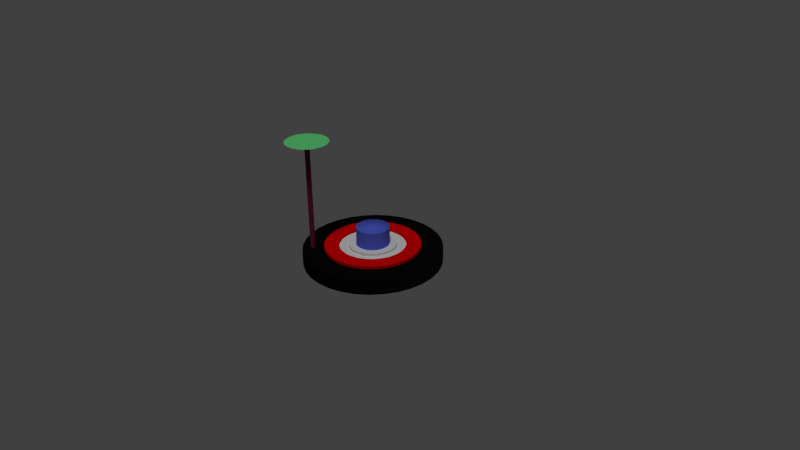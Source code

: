 # Source: target_Stage_1Altered.blend  (saved by Blender 2.74.0; exported with 4.5.12 LTS)
import bpy
from mathutils import Matrix  # noqa: F401  (used for matrix-valued properties, if any)

bpy.ops.wm.read_factory_settings(use_empty=True)
scene = bpy.context.scene
scene.name = 'Scene'

# ---- collections
col_collection_1 = bpy.data.collections.new('Collection 1'); scene.collection.children.link(col_collection_1)
col_collection_5 = bpy.data.collections.new('Collection 5'); scene.collection.children.link(col_collection_5)

# ---- materials (node trees are filled in below, after node groups)
mat_material = bpy.data.materials.new('Material')
mat_material.alpha_threshold = 0.0
mat_material.use_transparent_shadow = False
mat_material.diffuse_color = (0.1081, 0.1509, 0.8, 1.0)
mat_material.roughness = 0.5
mat_inner_3 = bpy.data.materials.new('Inner+3')
mat_inner_3.alpha_threshold = 0.0
mat_inner_3.use_transparent_shadow = False
mat_inner_3.diffuse_color = (0.8, 0.0, 0.001717, 1.0)
mat_inner_3.roughness = 0.5
mat_inner_4 = bpy.data.materials.new('Inner+4')
mat_inner_4.alpha_threshold = 0.0
mat_inner_4.use_transparent_shadow = False
mat_inner_4.diffuse_color = (0.003095, 0.003095, 0.003095, 1.0)
mat_inner_4.roughness = 0.5
mat_wobble_base = bpy.data.materials.new('Wobble_Base')
mat_wobble_base.alpha_threshold = 0.0
mat_wobble_base.use_transparent_shadow = False
mat_wobble_base.diffuse_color = (0.1679, 0.01768, 0.04927, 1.0)
mat_wobble_base.roughness = 0.5
mat_wobble_top = bpy.data.materials.new('Wobble_Top')
mat_wobble_top.alpha_threshold = 0.0
mat_wobble_top.use_transparent_shadow = False
mat_wobble_top.diffuse_color = (0.1597, 0.8, 0.2587, 1.0)
mat_wobble_top.roughness = 0.5

# ---- material node trees

# ---- world
world_world = bpy.data.worlds.new('World'); scene.world = world_world
world_world.color = (0.05088, 0.05088, 0.05088)
world_world.use_sun_shadow = False
world_world.sun_shadow_jitter_overblur = 0.0
world_world.cycles.sampling_method = 'MANUAL'
world_world.cycles.sample_map_resolution = 256

# ---- cameras
cam_camera = bpy.data.cameras.new('Camera')
cam_camera.clip_end = 100.0
cam_camera.lens = 35.0
cam_camera.sensor_width = 32.0
cam_camera.sensor_height = 18.0
cam_camera.ortho_scale = 7.314
cam_camera.dof.focus_distance = 0.0
cam_camera.dof.aperture_fstop = 128.0

# ---- lights
light_sun = bpy.data.lights.new('Sun', 'SUN')
light_sun.transmission_factor = 0.0
light_sun.angle = 0.1993
light_sun.energy = 1.0
light_sun.shadow_buffer_clip_start = 0.5
light_sun.shadow_soft_size = 0.1
light_sun.shadow_cascade_max_distance = 1000.0
light_sun.cycles.use_multiple_importance_sampling = False
light_lamp = bpy.data.lights.new('Lamp', 'POINT')
light_lamp.transmission_factor = 0.0
light_lamp.cutoff_distance = 30.0
light_lamp.energy = 100.0
light_lamp.shadow_buffer_clip_start = 1.001
light_lamp.shadow_soft_size = 0.1
light_lamp.shadow_maximum_resolution = 0.006
light_lamp.use_absolute_resolution = True
light_lamp.cycles.use_multiple_importance_sampling = False

# ---- meshes
me_cylinder_010 = bpy.data.meshes.new('Cylinder.010')
me_cylinder_010.from_pydata([(0.0, 1.0, -1.0), (0.0, 1.0, 1.0), (0.1951, 0.9808, -1.0), (0.1951, 0.9808, 1.0), (0.3827, 0.9239, -1.0), (0.3827, 0.9239, 1.0), (0.5556, 0.8315, -1.0), (0.5556, 0.8315, 1.0), (0.7071, 0.7071, -1.0), (0.7071, 0.7071, 1.0), (0.8315, 0.5556, -1.0), (0.8315, 0.5556, 1.0), (0.9239, 0.3827, -1.0), (0.9239, 0.3827, 1.0), (0.9808, 0.1951, -1.0), (0.9808, 0.1951, 1.0), (1.0, 7.55e-08, -1.0), (1.0, 7.55e-08, 1.0), (0.9808, -0.1951, -1.0), (0.9808, -0.1951, 1.0), (0.9239, -0.3827, -1.0), (0.9239, -0.3827, 1.0), (0.8315, -0.5556, -1.0), (0.8315, -0.5556, 1.0), (0.7071, -0.7071, -1.0), (0.7071, -0.7071, 1.0), (0.5556, -0.8315, -1.0), (0.5556, -0.8315, 1.0), (0.3827, -0.9239, -1.0), (0.3827, -0.9239, 1.0), (0.1951, -0.9808, -1.0), (0.1951, -0.9808, 1.0), (-3.258e-07, -1.0, -1.0), (-3.258e-07, -1.0, 1.0), (-0.1951, -0.9808, -1.0), (-0.1951, -0.9808, 1.0), (-0.3827, -0.9239, -1.0), (-0.3827, -0.9239, 1.0), (-0.5556, -0.8315, -1.0), (-0.5556, -0.8315, 1.0), (-0.7071, -0.7071, -1.0), (-0.7071, -0.7071, 1.0), (-0.8315, -0.5556, -1.0), (-0.8315, -0.5556, 1.0), (-0.9239, -0.3827, -1.0), (-0.9239, -0.3827, 1.0), (-0.9808, -0.1951, -1.0), (-0.9808, -0.1951, 1.0), (-1.0, 9.656e-07, -1.0), (-1.0, 9.656e-07, 1.0), (-0.9808, 0.1951, -1.0), (-0.9808, 0.1951, 1.0), (-0.9239, 0.3827, -1.0), (-0.9239, 0.3827, 1.0), (-0.8315, 0.5556, -1.0), (-0.8315, 0.5556, 1.0), (-0.7071, 0.7071, -1.0), (-0.7071, 0.7071, 1.0), (-0.5556, 0.8315, -1.0), (-0.5556, 0.8315, 1.0), (-0.3827, 0.9239, -1.0), (-0.3827, 0.9239, 1.0), (-0.1951, 0.9808, -1.0), (-0.1951, 0.9808, 1.0)], [], [(0, 1, 3, 2), (2, 3, 5, 4), (4, 5, 7, 6), (6, 7, 9, 8), (8, 9, 11, 10), (10, 11, 13, 12), (12, 13, 15, 14), (14, 15, 17, 16), (16, 17, 19, 18), (18, 19, 21, 20), (20, 21, 23, 22), (22, 23, 25, 24), (24, 25, 27, 26), (26, 27, 29, 28), (28, 29, 31, 30), (30, 31, 33, 32), (32, 33, 35, 34), (34, 35, 37, 36), (36, 37, 39, 38), (38, 39, 41, 40), (40, 41, 43, 42), (42, 43, 45, 44), (44, 45, 47, 46), (46, 47, 49, 48), (48, 49, 51, 50), (50, 51, 53, 52), (52, 53, 55, 54), (54, 55, 57, 56), (56, 57, 59, 58), (58, 59, 61, 60), (3, 1, 63, 61, 59, 57, 55, 53, 51, 49, 47, 45, 43, 41, 39, 37, 35, 33, 31, 29, 27, 25, 23, 21, 19, 17, 15, 13, 11, 9, 7, 5), (62, 63, 1, 0), (60, 61, 63, 62), (0, 2, 4, 6, 8, 10, 12, 14, 16, 18, 20, 22, 24, 26, 28, 30, 32, 34, 36, 38, 40, 42, 44, 46, 48, 50, 52, 54, 56, 58, 60, 62)])
me_cylinder_010.polygons.foreach_set('use_smooth', [0, 0, 0, 0, 0, 0, 0, 0, 0, 0, 0, 0, 0, 0, 0, 0, 0, 0, 0, 0, 0, 0, 0, 0, 0, 0, 0, 0, 0, 0, 1, 0, 0, 1])
_uv = me_cylinder_010.uv_layers.new(name='UVMap')
_uv.uv.foreach_set('vector', [0.5004, 0.5022, 0.6144, 0.4646, 0.619, 0.4878, 0.4999, 0.5024, 0.4999, 0.5024, 0.619, 0.4878, 0.6191, 0.5115, 0.4993, 0.5025, 0.4993, 0.5025, 0.6191, 0.5115, 0.6146, 0.5347, 0.4988, 0.5025, 0.4988, 0.5025, 0.6146, 0.5347, 0.6056, 0.5566, 0.4983, 0.5024, 0.4983, 0.5024, 0.6056, 0.5566, 0.5925, 0.5763, 0.4978, 0.5022, 0.4978, 0.5022, 0.5925, 0.5763, 0.5758, 0.5931, 0.4973, 0.5018, 0.4973, 0.5018, 0.5758, 0.5931, 0.5561, 0.6063, 0.497, 0.5014, 0.497, 0.5014, 0.5561, 0.6063, 0.5342, 0.6155, 0.4967, 0.501, 0.4967, 0.501, 0.5342, 0.6155, 0.511, 0.62, 0.4966, 0.5004, 0.4966, 0.5004, 0.511, 0.62, 0.4873, 0.6199, 0.4965, 0.4999, 0.4965, 0.4999, 0.4873, 0.6199, 0.4641, 0.6152, 0.4966, 0.4994, 0.4966, 0.4994, 0.4641, 0.6152, 0.4424, 0.6061, 0.4967, 0.4988, 0.4967, 0.4988, 0.4424, 0.6061, 0.4228, 0.5929, 0.4969, 0.4983, 0.4969, 0.4983, 0.4228, 0.5929, 0.4061, 0.5761, 0.4972, 0.4979, 0.4972, 0.4979, 0.4061, 0.5761, 0.393, 0.5565, 0.4976, 0.4975, 0.4976, 0.4975, 0.393, 0.5565, 0.3841, 0.5346, 0.4981, 0.4972, 0.4981, 0.4972, 0.3841, 0.5346, 0.3795, 0.5115, 0.4986, 0.497, 0.4986, 0.497, 0.3795, 0.5115, 0.3795, 0.4879, 0.4991, 0.4969, 0.4991, 0.4969, 0.3795, 0.4879, 0.3842, 0.4647, 0.4996, 0.4969, 0.4996, 0.4969, 0.3842, 0.4647, 0.3932, 0.4429, 0.5001, 0.497, 0.5001, 0.497, 0.3932, 0.4429, 0.4063, 0.4233, 0.5006, 0.4972, 0.5006, 0.4972, 0.4063, 0.4233, 0.423, 0.4067, 0.501, 0.4975, 0.501, 0.4975, 0.423, 0.4067, 0.4426, 0.3936, 0.5014, 0.4979, 0.5014, 0.4979, 0.4426, 0.3936, 0.4644, 0.3846, 0.5016, 0.4983, 0.5016, 0.4983, 0.4644, 0.3846, 0.4874, 0.38, 0.5018, 0.4988, 0.5018, 0.4988, 0.4874, 0.38, 0.511, 0.38, 0.5019, 0.4994, 0.5019, 0.4994, 0.511, 0.38, 0.5341, 0.3846, 0.5019, 0.5, 0.5019, 0.5, 0.5341, 0.3846, 0.5558, 0.3936, 0.5018, 0.5005, 0.5018, 0.5005, 0.5558, 0.3936, 0.5754, 0.4067, 0.5016, 0.5011, 0.5016, 0.5011, 0.5754, 0.4067, 0.5921, 0.4233, 0.5012, 0.5015, 0.8843, 0.8154, 0.8154, 0.8843, 0.7344, 0.9385, 0.6443, 0.9758, 0.5487, 0.9948, 0.4513, 0.9948, 0.3557, 0.9758, 0.2656, 0.9385, 0.1846, 0.8843, 0.1157, 0.8154, 0.06151, 0.7344, 0.02421, 0.6443, 0.005198, 0.5487, 0.005198, 0.4513, 0.02421, 0.3557, 0.06151, 0.2656, 0.1157, 0.1846, 0.1846, 0.1157, 0.2656, 0.06151, 0.3557, 0.02421, 0.4513, 0.005198, 0.5487, 0.005198, 0.6443, 0.02421, 0.7344, 0.06151, 0.8154, 0.1157, 0.8843, 0.1846, 0.9385, 0.2656, 0.9758, 0.3557, 0.9948, 0.4513, 0.9948, 0.5487, 0.9758, 0.6443, 0.9385, 0.7344, 0.5008, 0.5019, 0.6053, 0.4429, 0.6144, 0.4646, 0.5004, 0.5022, 0.5012, 0.5015, 0.5921, 0.4233, 0.6053, 0.4429, 0.5008, 0.5019, 0.1846, 0.1157, 0.2656, 0.06151, 0.3557, 0.02421, 0.4513, 0.005198, 0.5487, 0.005198, 0.6443, 0.02421, 0.7344, 0.06151, 0.8154, 0.1157, 0.8843, 0.1846, 0.9385, 0.2656, 0.9758, 0.3557, 0.9948, 0.4513, 0.9948, 0.5487, 0.9758, 0.6443, 0.9385, 0.7344, 0.8843, 0.8154, 0.8154, 0.8843, 0.7344, 0.9385, 0.6443, 0.9758, 0.5487, 0.9948, 0.4513, 0.9948, 0.3557, 0.9758, 0.2656, 0.9385, 0.1846, 0.8843, 0.1157, 0.8154, 0.06151, 0.7344, 0.02421, 0.6443, 0.005198, 0.5487, 0.005198, 0.4513, 0.02421, 0.3557, 0.06151, 0.2656, 0.1157, 0.1846])
me_cylinder_010.materials.append(mat_material)
me_cylinder_010.use_remesh_preserve_volume = False
me_cylinder_010.use_remesh_preserve_attributes = False
me_cylinder_010.use_mirror_vertex_groups = False
me_cylinder_010.update()
me_cylinder_009 = bpy.data.meshes.new('Cylinder.009')
me_cylinder_009.from_pydata([(-8.219e-08, 1.0, -0.1082), (-8.219e-08, 1.0, 0.1082), (0.1951, 0.9808, 0.1082), (0.1951, 0.9808, -0.1082), (0.3827, 0.9239, -0.1082), (0.5556, 0.8315, -0.1082), (0.7071, 0.7071, -0.1082), (0.8315, 0.5556, -0.1082), (0.9239, 0.3827, -0.1082), (0.9808, 0.1951, -0.1082), (1.0, -1.891e-07, -0.1082), (0.9808, -0.1951, -0.1082), (0.9239, -0.3827, -0.1082), (0.8315, -0.5556, -0.1082), (0.7071, -0.7071, -0.1082), (0.5556, -0.8315, -0.1082), (0.3827, -0.9239, -0.1082), (0.1951, -0.9808, -0.1082), (-3.206e-07, -1.0, -0.1082), (-3.206e-07, -0.6906, -0.1082), (0.1347, -0.6774, -0.1082), (0.2643, -0.6381, -0.1082), (0.3837, -0.5742, -0.1082), (0.4884, -0.4884, -0.1082), (0.5742, -0.3837, -0.1082), (0.6381, -0.2643, -0.1082), (0.6774, -0.1347, -0.1082), (0.6906, -1.965e-07, -0.1082), (0.6774, 0.1347, -0.1082), (0.6381, 0.2643, -0.1082), (0.5742, 0.3837, -0.1082), (0.4884, 0.4884, -0.1082), (0.3837, 0.5742, -0.1082), (0.2643, 0.6381, -0.1082), (0.1347, 0.6774, -0.1082), (-8.219e-08, 0.6906, -0.1082), (-0.1951, 0.9808, -0.1082), (-0.1347, 0.6774, -0.1082), (-0.2643, 0.6381, -0.1082), (-0.3837, 0.5742, -0.1082), (-0.4884, 0.4884, -0.1082), (-0.5742, 0.3837, -0.1082), (-0.6381, 0.2643, -0.1082), (-0.6774, 0.1347, -0.1082), (-0.6906, 4.107e-07, -0.1082), (-0.6774, -0.1347, -0.1082), (-0.6381, -0.2643, -0.1082), (-0.5742, -0.3837, -0.1082), (-0.4884, -0.4884, -0.1082), (-0.3837, -0.5742, -0.1082), (-0.2643, -0.6381, -0.1082), (-0.1347, -0.6774, -0.1082), (-0.1951, -0.9808, -0.1082), (-0.3827, -0.9239, -0.1082), (-0.5556, -0.8315, -0.1082), (-0.7071, -0.7071, -0.1082), (-0.8315, -0.5556, -0.1082), (-0.9239, -0.3827, -0.1082), (-0.9808, -0.1951, -0.1082), (-1.0, 7.05e-07, -0.1082), (-0.9808, 0.1951, -0.1082), (-0.9239, 0.3827, -0.1082), (-0.8315, 0.5556, -0.1082), (-0.7071, 0.7071, -0.1082), (-0.5556, 0.8315, -0.1082), (-0.3827, 0.9239, -0.1082), (-0.1951, 0.9808, 0.1082), (-0.3827, 0.9239, 0.1082), (-0.5556, 0.8315, 0.1082), (-0.7071, 0.7071, 0.1082), (-0.8315, 0.5556, 0.1082), (-0.9239, 0.3827, 0.1082), (-0.9808, 0.1951, 0.1082), (-1.0, 7.05e-07, 0.1082), (-0.9808, -0.1951, 0.1082), (-0.9239, -0.3827, 0.1082), (-0.8315, -0.5556, 0.1082), (-0.7071, -0.7071, 0.1082), (-0.5556, -0.8315, 0.1082), (-0.3827, -0.9239, 0.1082), (-0.1951, -0.9808, 0.1082), (-3.206e-07, -1.0, 0.1082), (-3.206e-07, -0.6906, 0.1082), (-0.1347, -0.6774, 0.1082), (-0.2643, -0.6381, 0.1082), (-0.3837, -0.5742, 0.1082), (-0.4884, -0.4884, 0.1082), (-0.5742, -0.3837, 0.1082), (-0.6381, -0.2643, 0.1082), (-0.6774, -0.1347, 0.1082), (-0.6906, 4.107e-07, 0.1082), (-0.6774, 0.1347, 0.1082), (-0.6381, 0.2643, 0.1082), (-0.5742, 0.3837, 0.1082), (-0.4884, 0.4884, 0.1082), (-0.3837, 0.5742, 0.1082), (-0.2643, 0.6381, 0.1082), (-0.1347, 0.6774, 0.1082), (-8.219e-08, 0.6906, 0.1082), (0.1347, 0.6774, 0.1082), (0.2643, 0.6381, 0.1082), (0.3837, 0.5742, 0.1082), (0.4884, 0.4884, 0.1082), (0.5742, 0.3837, 0.1082), (0.6381, 0.2643, 0.1082), (0.6774, 0.1347, 0.1082), (0.6906, -1.965e-07, 0.1082), (0.6774, -0.1347, 0.1082), (0.6381, -0.2643, 0.1082), (0.5742, -0.3837, 0.1082), (0.4884, -0.4884, 0.1082), (0.3837, -0.5742, 0.1082), (0.2643, -0.6381, 0.1082), (0.1347, -0.6774, 0.1082), (0.1951, -0.9808, 0.1082), (0.3827, -0.9239, 0.1082), (0.5556, -0.8315, 0.1082), (0.7071, -0.7071, 0.1082), (0.8315, -0.5556, 0.1082), (0.9239, -0.3827, 0.1082), (0.9808, -0.1951, 0.1082), (1.0, -1.891e-07, 0.1082), (0.9808, 0.1951, 0.1082), (0.9239, 0.3827, 0.1082), (0.8315, 0.5556, 0.1082), (0.7071, 0.7071, 0.1082), (0.5556, 0.8315, 0.1082), (0.3827, 0.9239, 0.1082)], [], [(0, 1, 2, 3), (0, 3, 4, 5, 6, 7, 8, 9, 10, 11, 12, 13, 14, 15, 16, 17, 18, 19, 20, 21, 22, 23, 24, 25, 26, 27, 28, 29, 30, 31, 32, 33, 34, 35, 36), (36, 35, 37, 38, 39, 40, 41, 42, 43, 44, 45, 46, 47, 48, 49, 50, 51, 19, 18, 52, 53, 54, 55, 56, 57, 58, 59, 60, 61, 62, 63, 64, 65), (36, 66, 1, 0), (66, 67, 68, 69, 70, 71, 72, 73, 74, 75, 76, 77, 78, 79, 80, 81, 82, 83, 84, 85, 86, 87, 88, 89, 90, 91, 92, 93, 94, 95, 96, 97, 98), (1, 66, 98, 99, 100, 101, 102, 103, 104, 105, 106, 107, 108, 109, 110, 111, 112, 113, 82, 81, 114, 115, 116, 117, 118, 119, 120, 121, 122, 123, 124, 125, 126, 127, 2), (3, 2, 127, 4), (52, 80, 79, 53), (53, 79, 78, 54), (54, 78, 77, 55), (55, 77, 76, 56), (56, 76, 75, 57), (57, 75, 74, 58), (58, 74, 73, 59), (59, 73, 72, 60), (60, 72, 71, 61), (61, 71, 70, 62), (62, 70, 69, 63), (63, 69, 68, 64), (64, 68, 67, 65), (65, 67, 66, 36), (4, 127, 126, 5), (5, 126, 125, 6), (6, 125, 124, 7), (7, 124, 123, 8), (8, 123, 122, 9), (9, 122, 121, 10), (10, 121, 120, 11), (11, 120, 119, 12), (12, 119, 118, 13), (13, 118, 117, 14), (14, 117, 116, 15), (15, 116, 115, 16), (16, 115, 114, 17), (17, 114, 81, 18), (18, 81, 80, 52), (35, 34, 99, 98), (37, 35, 98, 97), (34, 33, 100, 99), (38, 37, 97, 96), (33, 32, 101, 100), (39, 38, 96, 95), (32, 31, 102, 101), (40, 39, 95, 94), (31, 30, 103, 102), (41, 40, 94, 93), (30, 29, 104, 103), (42, 41, 93, 92), (29, 28, 105, 104), (43, 42, 92, 91), (28, 27, 106, 105), (44, 43, 91, 90), (27, 26, 107, 106), (45, 44, 90, 89), (26, 25, 108, 107), (46, 45, 89, 88), (25, 24, 109, 108), (47, 46, 88, 87), (24, 23, 110, 109), (48, 47, 87, 86), (23, 22, 111, 110), (49, 48, 86, 85), (22, 21, 112, 111), (50, 49, 85, 84), (21, 20, 113, 112), (51, 50, 84, 83), (20, 19, 82, 113), (19, 51, 83, 82)])
me_cylinder_009.use_remesh_preserve_volume = False
me_cylinder_009.use_remesh_preserve_attributes = False
me_cylinder_009.use_mirror_vertex_groups = False
me_cylinder_009.update()
me_cylinder_008 = bpy.data.meshes.new('Cylinder.008')
me_cylinder_008.from_pydata([(-8.219e-08, 1.0, -0.1082), (-8.219e-08, 1.0, 0.1082), (0.1951, 0.9808, 0.1082), (0.1951, 0.9808, -0.1082), (0.3827, 0.9239, -0.1082), (0.5556, 0.8315, -0.1082), (0.7071, 0.7071, -0.1082), (0.8315, 0.5556, -0.1082), (0.9239, 0.3827, -0.1082), (0.9808, 0.1951, -0.1082), (1.0, -1.891e-07, -0.1082), (0.9808, -0.1951, -0.1082), (0.9239, -0.3827, -0.1082), (0.8315, -0.5556, -0.1082), (0.7071, -0.7071, -0.1082), (0.5556, -0.8315, -0.1082), (0.3827, -0.9239, -0.1082), (0.1951, -0.9808, -0.1082), (-3.206e-07, -1.0, -0.1082), (-3.206e-07, -0.6906, -0.1082), (0.1347, -0.6774, -0.1082), (0.2643, -0.6381, -0.1082), (0.3837, -0.5742, -0.1082), (0.4884, -0.4884, -0.1082), (0.5742, -0.3837, -0.1082), (0.6381, -0.2643, -0.1082), (0.6774, -0.1347, -0.1082), (0.6906, -1.965e-07, -0.1082), (0.6774, 0.1347, -0.1082), (0.6381, 0.2643, -0.1082), (0.5742, 0.3837, -0.1082), (0.4884, 0.4884, -0.1082), (0.3837, 0.5742, -0.1082), (0.2643, 0.6381, -0.1082), (0.1347, 0.6774, -0.1082), (-8.219e-08, 0.6906, -0.1082), (-0.1951, 0.9808, -0.1082), (-0.1347, 0.6774, -0.1082), (-0.2643, 0.6381, -0.1082), (-0.3837, 0.5742, -0.1082), (-0.4884, 0.4884, -0.1082), (-0.5742, 0.3837, -0.1082), (-0.6381, 0.2643, -0.1082), (-0.6774, 0.1347, -0.1082), (-0.6906, 4.107e-07, -0.1082), (-0.6774, -0.1347, -0.1082), (-0.6381, -0.2643, -0.1082), (-0.5742, -0.3837, -0.1082), (-0.4884, -0.4884, -0.1082), (-0.3837, -0.5742, -0.1082), (-0.2643, -0.6381, -0.1082), (-0.1347, -0.6774, -0.1082), (-0.1951, -0.9808, -0.1082), (-0.3827, -0.9239, -0.1082), (-0.5556, -0.8315, -0.1082), (-0.7071, -0.7071, -0.1082), (-0.8315, -0.5556, -0.1082), (-0.9239, -0.3827, -0.1082), (-0.9808, -0.1951, -0.1082), (-1.0, 7.05e-07, -0.1082), (-0.9808, 0.1951, -0.1082), (-0.9239, 0.3827, -0.1082), (-0.8315, 0.5556, -0.1082), (-0.7071, 0.7071, -0.1082), (-0.5556, 0.8315, -0.1082), (-0.3827, 0.9239, -0.1082), (-0.1951, 0.9808, 0.1082), (-0.3827, 0.9239, 0.1082), (-0.5556, 0.8315, 0.1082), (-0.7071, 0.7071, 0.1082), (-0.8315, 0.5556, 0.1082), (-0.9239, 0.3827, 0.1082), (-0.9808, 0.1951, 0.1082), (-1.0, 7.05e-07, 0.1082), (-0.9808, -0.1951, 0.1082), (-0.9239, -0.3827, 0.1082), (-0.8315, -0.5556, 0.1082), (-0.7071, -0.7071, 0.1082), (-0.5556, -0.8315, 0.1082), (-0.3827, -0.9239, 0.1082), (-0.1951, -0.9808, 0.1082), (-3.206e-07, -1.0, 0.1082), (-3.206e-07, -0.6906, 0.1082), (-0.1347, -0.6774, 0.1082), (-0.2643, -0.6381, 0.1082), (-0.3837, -0.5742, 0.1082), (-0.4884, -0.4884, 0.1082), (-0.5742, -0.3837, 0.1082), (-0.6381, -0.2643, 0.1082), (-0.6774, -0.1347, 0.1082), (-0.6906, 4.107e-07, 0.1082), (-0.6774, 0.1347, 0.1082), (-0.6381, 0.2643, 0.1082), (-0.5742, 0.3837, 0.1082), (-0.4884, 0.4884, 0.1082), (-0.3837, 0.5742, 0.1082), (-0.2643, 0.6381, 0.1082), (-0.1347, 0.6774, 0.1082), (-8.219e-08, 0.6906, 0.1082), (0.1347, 0.6774, 0.1082), (0.2643, 0.6381, 0.1082), (0.3837, 0.5742, 0.1082), (0.4884, 0.4884, 0.1082), (0.5742, 0.3837, 0.1082), (0.6381, 0.2643, 0.1082), (0.6774, 0.1347, 0.1082), (0.6906, -1.965e-07, 0.1082), (0.6774, -0.1347, 0.1082), (0.6381, -0.2643, 0.1082), (0.5742, -0.3837, 0.1082), (0.4884, -0.4884, 0.1082), (0.3837, -0.5742, 0.1082), (0.2643, -0.6381, 0.1082), (0.1347, -0.6774, 0.1082), (0.1951, -0.9808, 0.1082), (0.3827, -0.9239, 0.1082), (0.5556, -0.8315, 0.1082), (0.7071, -0.7071, 0.1082), (0.8315, -0.5556, 0.1082), (0.9239, -0.3827, 0.1082), (0.9808, -0.1951, 0.1082), (1.0, -1.891e-07, 0.1082), (0.9808, 0.1951, 0.1082), (0.9239, 0.3827, 0.1082), (0.8315, 0.5556, 0.1082), (0.7071, 0.7071, 0.1082), (0.5556, 0.8315, 0.1082), (0.3827, 0.9239, 0.1082)], [], [(0, 1, 2, 3), (0, 3, 4, 5, 6, 7, 8, 9, 10, 11, 12, 13, 14, 15, 16, 17, 18, 19, 20, 21, 22, 23, 24, 25, 26, 27, 28, 29, 30, 31, 32, 33, 34, 35, 36), (36, 35, 37, 38, 39, 40, 41, 42, 43, 44, 45, 46, 47, 48, 49, 50, 51, 19, 18, 52, 53, 54, 55, 56, 57, 58, 59, 60, 61, 62, 63, 64, 65), (36, 66, 1, 0), (66, 67, 68, 69, 70, 71, 72, 73, 74, 75, 76, 77, 78, 79, 80, 81, 82, 83, 84, 85, 86, 87, 88, 89, 90, 91, 92, 93, 94, 95, 96, 97, 98), (1, 66, 98, 99, 100, 101, 102, 103, 104, 105, 106, 107, 108, 109, 110, 111, 112, 113, 82, 81, 114, 115, 116, 117, 118, 119, 120, 121, 122, 123, 124, 125, 126, 127, 2), (3, 2, 127, 4), (52, 80, 79, 53), (53, 79, 78, 54), (54, 78, 77, 55), (55, 77, 76, 56), (56, 76, 75, 57), (57, 75, 74, 58), (58, 74, 73, 59), (59, 73, 72, 60), (60, 72, 71, 61), (61, 71, 70, 62), (62, 70, 69, 63), (63, 69, 68, 64), (64, 68, 67, 65), (65, 67, 66, 36), (4, 127, 126, 5), (5, 126, 125, 6), (6, 125, 124, 7), (7, 124, 123, 8), (8, 123, 122, 9), (9, 122, 121, 10), (10, 121, 120, 11), (11, 120, 119, 12), (12, 119, 118, 13), (13, 118, 117, 14), (14, 117, 116, 15), (15, 116, 115, 16), (16, 115, 114, 17), (17, 114, 81, 18), (18, 81, 80, 52), (35, 34, 99, 98), (37, 35, 98, 97), (34, 33, 100, 99), (38, 37, 97, 96), (33, 32, 101, 100), (39, 38, 96, 95), (32, 31, 102, 101), (40, 39, 95, 94), (31, 30, 103, 102), (41, 40, 94, 93), (30, 29, 104, 103), (42, 41, 93, 92), (29, 28, 105, 104), (43, 42, 92, 91), (28, 27, 106, 105), (44, 43, 91, 90), (27, 26, 107, 106), (45, 44, 90, 89), (26, 25, 108, 107), (46, 45, 89, 88), (25, 24, 109, 108), (47, 46, 88, 87), (24, 23, 110, 109), (48, 47, 87, 86), (23, 22, 111, 110), (49, 48, 86, 85), (22, 21, 112, 111), (50, 49, 85, 84), (21, 20, 113, 112), (51, 50, 84, 83), (20, 19, 82, 113), (19, 51, 83, 82)])
me_cylinder_008.use_remesh_preserve_volume = False
me_cylinder_008.use_remesh_preserve_attributes = False
me_cylinder_008.use_mirror_vertex_groups = False
me_cylinder_008.update()
me_cylinder_004 = bpy.data.meshes.new('Cylinder.004')
me_cylinder_004.from_pydata([(-8.219e-08, 1.0, -0.1082), (-8.219e-08, 1.0, 0.1082), (0.1951, 0.9808, 0.1082), (0.1951, 0.9808, -0.1082), (0.3827, 0.9239, -0.1082), (0.5556, 0.8315, -0.1082), (0.7071, 0.7071, -0.1082), (0.8315, 0.5556, -0.1082), (0.9239, 0.3827, -0.1082), (0.9808, 0.1951, -0.1082), (1.0, -1.891e-07, -0.1082), (0.9808, -0.1951, -0.1082), (0.9239, -0.3827, -0.1082), (0.8315, -0.5556, -0.1082), (0.7071, -0.7071, -0.1082), (0.5556, -0.8315, -0.1082), (0.3827, -0.9239, -0.1082), (0.1951, -0.9808, -0.1082), (-3.206e-07, -1.0, -0.1082), (-3.206e-07, -0.6906, -0.1082), (0.1347, -0.6774, -0.1082), (0.2643, -0.6381, -0.1082), (0.3837, -0.5742, -0.1082), (0.4884, -0.4884, -0.1082), (0.5742, -0.3837, -0.1082), (0.6381, -0.2643, -0.1082), (0.6774, -0.1347, -0.1082), (0.6906, -1.965e-07, -0.1082), (0.6774, 0.1347, -0.1082), (0.6381, 0.2643, -0.1082), (0.5742, 0.3837, -0.1082), (0.4884, 0.4884, -0.1082), (0.3837, 0.5742, -0.1082), (0.2643, 0.6381, -0.1082), (0.1347, 0.6774, -0.1082), (-8.219e-08, 0.6906, -0.1082), (-0.1951, 0.9808, -0.1082), (-0.1347, 0.6774, -0.1082), (-0.2643, 0.6381, -0.1082), (-0.3837, 0.5742, -0.1082), (-0.4884, 0.4884, -0.1082), (-0.5742, 0.3837, -0.1082), (-0.6381, 0.2643, -0.1082), (-0.6774, 0.1347, -0.1082), (-0.6906, 4.107e-07, -0.1082), (-0.6774, -0.1347, -0.1082), (-0.6381, -0.2643, -0.1082), (-0.5742, -0.3837, -0.1082), (-0.4884, -0.4884, -0.1082), (-0.3837, -0.5742, -0.1082), (-0.2643, -0.6381, -0.1082), (-0.1347, -0.6774, -0.1082), (-0.1951, -0.9808, -0.1082), (-0.3827, -0.9239, -0.1082), (-0.5556, -0.8315, -0.1082), (-0.7071, -0.7071, -0.1082), (-0.8315, -0.5556, -0.1082), (-0.9239, -0.3827, -0.1082), (-0.9808, -0.1951, -0.1082), (-1.0, 7.05e-07, -0.1082), (-0.9808, 0.1951, -0.1082), (-0.9239, 0.3827, -0.1082), (-0.8315, 0.5556, -0.1082), (-0.7071, 0.7071, -0.1082), (-0.5556, 0.8315, -0.1082), (-0.3827, 0.9239, -0.1082), (-0.1951, 0.9808, 0.1082), (-0.3827, 0.9239, 0.1082), (-0.5556, 0.8315, 0.1082), (-0.7071, 0.7071, 0.1082), (-0.8315, 0.5556, 0.1082), (-0.9239, 0.3827, 0.1082), (-0.9808, 0.1951, 0.1082), (-1.0, 7.05e-07, 0.1082), (-0.9808, -0.1951, 0.1082), (-0.9239, -0.3827, 0.1082), (-0.8315, -0.5556, 0.1082), (-0.7071, -0.7071, 0.1082), (-0.5556, -0.8315, 0.1082), (-0.3827, -0.9239, 0.1082), (-0.1951, -0.9808, 0.1082), (-3.206e-07, -1.0, 0.1082), (-3.206e-07, -0.6906, 0.1082), (-0.1347, -0.6774, 0.1082), (-0.2643, -0.6381, 0.1082), (-0.3837, -0.5742, 0.1082), (-0.4884, -0.4884, 0.1082), (-0.5742, -0.3837, 0.1082), (-0.6381, -0.2643, 0.1082), (-0.6774, -0.1347, 0.1082), (-0.6906, 4.107e-07, 0.1082), (-0.6774, 0.1347, 0.1082), (-0.6381, 0.2643, 0.1082), (-0.5742, 0.3837, 0.1082), (-0.4884, 0.4884, 0.1082), (-0.3837, 0.5742, 0.1082), (-0.2643, 0.6381, 0.1082), (-0.1347, 0.6774, 0.1082), (-8.219e-08, 0.6906, 0.1082), (0.1347, 0.6774, 0.1082), (0.2643, 0.6381, 0.1082), (0.3837, 0.5742, 0.1082), (0.4884, 0.4884, 0.1082), (0.5742, 0.3837, 0.1082), (0.6381, 0.2643, 0.1082), (0.6774, 0.1347, 0.1082), (0.6906, -1.965e-07, 0.1082), (0.6774, -0.1347, 0.1082), (0.6381, -0.2643, 0.1082), (0.5742, -0.3837, 0.1082), (0.4884, -0.4884, 0.1082), (0.3837, -0.5742, 0.1082), (0.2643, -0.6381, 0.1082), (0.1347, -0.6774, 0.1082), (0.1951, -0.9808, 0.1082), (0.3827, -0.9239, 0.1082), (0.5556, -0.8315, 0.1082), (0.7071, -0.7071, 0.1082), (0.8315, -0.5556, 0.1082), (0.9239, -0.3827, 0.1082), (0.9808, -0.1951, 0.1082), (1.0, -1.891e-07, 0.1082), (0.9808, 0.1951, 0.1082), (0.9239, 0.3827, 0.1082), (0.8315, 0.5556, 0.1082), (0.7071, 0.7071, 0.1082), (0.5556, 0.8315, 0.1082), (0.3827, 0.9239, 0.1082), (-6.387e-08, 0.48, -0.1082), (0.09364, 0.4707, -0.1082), (0.09364, 0.4707, 0.1082), (-6.387e-08, 0.48, 0.1082), (-0.09364, 0.4707, -0.1082), (-0.09364, 0.4707, 0.1082), (0.1837, 0.4434, -0.1082), (0.1837, 0.4434, 0.1082), (-0.1837, 0.4434, -0.1082), (-0.1837, 0.4434, 0.1082), (0.2667, 0.3991, -0.1082), (0.2667, 0.3991, 0.1082), (-0.2667, 0.3991, -0.1082), (-0.2667, 0.3991, 0.1082), (0.3394, 0.3394, -0.1082), (0.3394, 0.3394, 0.1082), (-0.3394, 0.3394, -0.1082), (-0.3394, 0.3394, 0.1082), (0.3991, 0.2667, -0.1082), (0.3991, 0.2667, 0.1082), (-0.3991, 0.2667, -0.1082), (-0.3991, 0.2667, 0.1082), (0.4434, 0.1837, -0.1082), (0.4434, 0.1837, 0.1082), (-0.4434, 0.1837, -0.1082), (-0.4434, 0.1837, 0.1082), (0.4707, 0.09364, -0.1082), (0.4707, 0.09364, 0.1082), (-0.4707, 0.09364, -0.1082), (-0.4707, 0.09364, 0.1082), (0.48, -1.638e-07, -0.1082), (0.48, -1.638e-07, 0.1082), (-0.48, 2.582e-07, -0.1082), (-0.48, 2.582e-07, 0.1082), (0.4707, -0.09364, -0.1082), (0.4707, -0.09364, 0.1082), (-0.4708, -0.09364, -0.1082), (-0.4708, -0.09364, 0.1082), (0.4434, -0.1837, -0.1082), (0.4434, -0.1837, 0.1082), (-0.4434, -0.1837, -0.1082), (-0.4434, -0.1837, 0.1082), (0.3991, -0.2667, -0.1082), (0.3991, -0.2667, 0.1082), (-0.3991, -0.2667, -0.1082), (-0.3991, -0.2667, 0.1082), (0.3394, -0.3394, -0.1082), (0.3394, -0.3394, 0.1082), (-0.3394, -0.3394, -0.1082), (-0.3394, -0.3394, 0.1082), (0.2667, -0.3991, -0.1082), (0.2667, -0.3991, 0.1082), (-0.2667, -0.3991, -0.1082), (-0.2667, -0.3991, 0.1082), (0.1837, -0.4434, -0.1082), (0.1837, -0.4434, 0.1082), (-0.1837, -0.4434, -0.1082), (-0.1837, -0.4434, 0.1082), (0.09364, -0.4707, -0.1082), (0.09364, -0.4707, 0.1082), (-0.09364, -0.4707, -0.1082), (-0.09364, -0.4707, 0.1082), (-2.296e-07, -0.48, -0.1082), (-2.296e-07, -0.48, 0.1082), (-8.219e-08, 0.6906, -0.06732), (0.1347, 0.6774, -0.06732), (0.1347, 0.6774, 0.1491), (-8.219e-08, 0.6906, 0.1491), (-0.1347, 0.6774, -0.06732), (-0.5742, 0.3837, -0.06732), (-0.3991, 0.2667, -0.06732), (-0.1347, 0.6774, 0.1491), (-0.4434, 0.1837, -0.06732), (-0.6381, 0.2643, -0.06732), (0.2643, 0.6381, -0.06732), (0.6774, -0.1347, 0.149), (0.4707, -0.09364, 0.149), (0.2643, 0.6381, 0.1491), (0.4434, -0.1837, 0.149), (0.6381, -0.2643, 0.149), (-0.2643, 0.6381, -0.06732), (-0.2643, 0.6381, 0.1491), (0.4884, 0.4884, -0.06732), (0.3394, 0.3394, -0.06732), (0.3837, 0.5742, -0.06732), (0.2667, 0.3991, -0.06732), (0.3837, 0.5742, 0.149), (-0.3837, 0.5742, -0.06732), (-0.3837, 0.5742, 0.1491), (-6.387e-08, 0.48, 0.1491), (-0.6381, -0.2643, -0.06732), (-0.4434, -0.1837, -0.06732), (0.4884, 0.4884, 0.149), (-0.4884, 0.4884, -0.06732), (-0.4884, 0.4884, 0.1491), (0.5742, 0.3837, -0.06732), (0.3394, 0.3394, 0.149), (0.5742, 0.3837, 0.149), (-0.09364, 0.4707, 0.1491), (-0.5742, 0.3837, 0.1491), (0.2643, -0.6381, 0.1491), (0.1837, -0.4434, 0.1491), (0.6381, 0.2643, -0.06732), (-0.5742, -0.3837, -0.06732), (-0.3991, -0.2667, -0.06732), (0.6381, 0.2643, 0.149), (-0.6381, 0.2643, 0.1491), (0.6774, 0.1347, -0.06732), (0.6774, 0.1347, 0.149), (-0.6774, 0.1347, -0.06732), (-0.3394, -0.3394, -0.06732), (-0.4884, -0.4884, -0.06732), (-0.6774, 0.1347, 0.1491), (0.3991, 0.2667, 0.149), (0.6906, -1.965e-07, -0.06732), (0.6906, -1.965e-07, 0.149), (0.4434, 0.1837, 0.149), (-0.6906, 4.107e-07, -0.06732), (-0.6906, 4.107e-07, 0.1491), (0.6774, -0.1347, -0.06732), (0.6381, -0.2643, -0.06732), (0.4434, -0.1837, -0.06732), (0.1347, -0.6774, 0.1491), (0.09364, -0.4707, 0.1491), (-0.6774, -0.1347, -0.06732), (-2.296e-07, -0.48, 0.1491), (-3.206e-07, -0.6906, 0.1491), (-0.6774, -0.1347, 0.1491), (-0.4707, 0.09364, 0.1491), (-0.6381, -0.2643, 0.1491), (-0.4434, 0.1837, 0.1491), (0.5742, -0.3837, -0.06732), (0.5742, -0.3837, 0.149), (0.2667, -0.3991, -0.06732), (0.3837, -0.5742, -0.06732), (-0.5742, -0.3837, 0.1491), (0.4707, -0.09364, -0.06732), (0.4884, -0.4884, -0.06732), (0.48, -1.638e-07, -0.06732), (0.4884, -0.4884, 0.149), (-0.1837, 0.4434, -0.06732), (-0.4884, -0.4884, 0.1491), (0.3837, -0.5742, 0.149), (-0.3837, -0.5742, -0.06732), (0.1347, -0.6774, -0.06732), (0.09364, -0.4707, -0.06732), (-0.3837, -0.5742, 0.1491), (0.2643, -0.6381, -0.06732), (0.1837, -0.4434, -0.06732), (-0.2667, 0.3991, 0.1491), (-0.2643, -0.6381, -0.06732), (-0.1837, 0.4434, 0.1491), (-0.2643, -0.6381, 0.1491), (-0.1347, -0.6774, -0.06732), (-6.387e-08, 0.48, -0.06732), (-0.1347, -0.6774, 0.1491), (-0.09364, 0.4707, -0.06732), (-3.206e-07, -0.6906, -0.06732), (-0.2667, -0.3991, 0.1491), (-0.3394, -0.3394, 0.1491), (0.09364, 0.4707, -0.06732), (0.09364, 0.4707, 0.1491), (0.1837, 0.4434, -0.06732), (0.1837, 0.4434, 0.1491), (0.2667, 0.3991, 0.149), (-0.2667, 0.3991, -0.06732), (-0.3394, 0.3394, -0.06732), (-0.3394, 0.3394, 0.1491), (0.3991, 0.2667, -0.06732), (-0.3991, 0.2667, 0.1491), (0.4434, 0.1837, -0.06732), (0.4707, 0.09364, -0.06732), (0.4707, 0.09364, 0.149), (-0.4707, 0.09364, -0.06732), (0.48, -1.638e-07, 0.149), (-0.48, 2.582e-07, -0.06732), (-0.48, 2.582e-07, 0.1491), (-0.4708, -0.09364, -0.06732), (-0.4708, -0.09364, 0.1491), (-0.4434, -0.1837, 0.1491), (0.3991, -0.2667, -0.06732), (0.3991, -0.2667, 0.149), (-0.3991, -0.2667, 0.1491), (0.3394, -0.3394, -0.06732), (0.3394, -0.3394, 0.149), (0.2667, -0.3991, 0.149), (-0.2667, -0.3991, -0.06732), (-0.1837, -0.4434, -0.06732), (-0.1837, -0.4434, 0.1491), (-0.09364, -0.4707, -0.06732), (-0.09364, -0.4707, 0.1491), (-2.296e-07, -0.48, -0.06732)], [], [(0, 1, 2, 3), (0, 3, 4, 5, 6, 7, 8, 9, 10, 11, 12, 13, 14, 15, 16, 17, 18, 19, 20, 21, 22, 23, 24, 25, 26, 27, 28, 29, 30, 31, 32, 33, 34, 35, 36), (36, 35, 37, 38, 39, 40, 41, 42, 43, 44, 45, 46, 47, 48, 49, 50, 51, 19, 18, 52, 53, 54, 55, 56, 57, 58, 59, 60, 61, 62, 63, 64, 65), (36, 66, 1, 0), (66, 67, 68, 69, 70, 71, 72, 73, 74, 75, 76, 77, 78, 79, 80, 81, 82, 83, 84, 85, 86, 87, 88, 89, 90, 91, 92, 93, 94, 95, 96, 97, 98), (1, 66, 98, 99, 100, 101, 102, 103, 104, 105, 106, 107, 108, 109, 110, 111, 112, 113, 82, 81, 114, 115, 116, 117, 118, 119, 120, 121, 122, 123, 124, 125, 126, 127, 2), (3, 2, 127, 4), (52, 80, 79, 53), (53, 79, 78, 54), (54, 78, 77, 55), (55, 77, 76, 56), (56, 76, 75, 57), (57, 75, 74, 58), (58, 74, 73, 59), (59, 73, 72, 60), (60, 72, 71, 61), (61, 71, 70, 62), (62, 70, 69, 63), (63, 69, 68, 64), (64, 68, 67, 65), (65, 67, 66, 36), (4, 127, 126, 5), (5, 126, 125, 6), (6, 125, 124, 7), (7, 124, 123, 8), (8, 123, 122, 9), (9, 122, 121, 10), (10, 121, 120, 11), (11, 120, 119, 12), (12, 119, 118, 13), (13, 118, 117, 14), (14, 117, 116, 15), (15, 116, 115, 16), (16, 115, 114, 17), (17, 114, 81, 18), (18, 81, 80, 52), (172, 176, 238, 232), (23, 22, 262, 265), (155, 159, 302, 300), (44, 43, 237, 245), (136, 140, 293, 268), (185, 181, 286, 316), (113, 112, 228, 250), (163, 167, 206, 204), (89, 88, 257, 255), (149, 145, 295, 297), (30, 29, 230, 223), (128, 132, 284, 282), (98, 97, 199, 195), (87, 86, 269, 263), (158, 154, 299, 266), (135, 139, 292, 291), (96, 95, 216, 209), (21, 20, 272, 275), (166, 162, 264, 249), (46, 45, 252, 218), (191, 189, 318, 253), (131, 130, 289, 217), (171, 175, 312, 309), (48, 47, 231, 239), (106, 105, 236, 243), (180, 184, 315, 314), (39, 38, 208, 215), (85, 84, 280, 274), (108, 107, 203, 207), (144, 148, 198, 294), (188, 190, 319, 317), (94, 93, 227, 222), (128, 129, 130, 131), (132, 128, 131, 133), (129, 134, 135, 130), (136, 132, 133, 137), (134, 138, 139, 135), (140, 136, 137, 141), (138, 142, 143, 139), (144, 140, 141, 145), (142, 146, 147, 143), (148, 144, 145, 149), (146, 150, 151, 147), (152, 148, 149, 153), (150, 154, 155, 151), (156, 152, 153, 157), (154, 158, 159, 155), (160, 156, 157, 161), (158, 162, 163, 159), (164, 160, 161, 165), (162, 166, 167, 163), (168, 164, 165, 169), (166, 170, 171, 167), (172, 168, 169, 173), (170, 174, 175, 171), (176, 172, 173, 177), (174, 178, 179, 175), (180, 176, 177, 181), (178, 182, 183, 179), (184, 180, 181, 185), (182, 186, 187, 183), (188, 184, 185, 189), (186, 190, 191, 187), (190, 188, 189, 191), (129, 128, 282, 288), (37, 35, 192, 196), (157, 153, 258, 256), (28, 27, 242, 235), (138, 134, 290, 213), (101, 100, 205, 214), (165, 161, 304, 306), (26, 25, 248, 247), (143, 147, 241, 224), (83, 82, 254, 283), (174, 170, 308, 311), (99, 98, 195, 194), (110, 109, 260, 267), (179, 183, 229, 313), (50, 49, 271, 278), (187, 191, 253, 251), (41, 40, 221, 197), (19, 51, 281, 285), (35, 34, 193, 192), (152, 156, 301, 200), (92, 91, 240, 234), (137, 133, 226, 279), (33, 32, 212, 202), (160, 164, 305, 303), (90, 89, 255, 246), (146, 142, 211, 296), (103, 102, 220, 225), (173, 169, 307, 310), (24, 23, 265, 259), (151, 155, 300, 244), (132, 136, 268, 284), (182, 178, 261, 276), (202, 212, 213, 290), (265, 262, 261, 311), (227, 234, 258, 297), (218, 252, 305, 219), (285, 281, 317, 319), (235, 242, 266, 299), (228, 270, 313, 229), (257, 263, 310, 307), (197, 221, 294, 198), (203, 243, 302, 204), (281, 278, 315, 317), (263, 269, 287, 310), (201, 197, 198, 200), (207, 203, 204, 206), (212, 210, 211, 213), (195, 199, 226, 217), (231, 218, 219, 232), (225, 220, 224, 241), (199, 209, 279, 226), (250, 228, 229, 251), (239, 231, 232, 238), (233, 225, 241, 244), (247, 248, 249, 264), (254, 250, 251, 253), (234, 240, 256, 258), (262, 275, 276, 261), (242, 247, 264, 266), (208, 196, 284, 268), (275, 272, 273, 276), (209, 216, 277, 279), (196, 192, 282, 284), (269, 274, 286, 287), (193, 202, 290, 288), (243, 236, 300, 302), (283, 254, 253, 318), (220, 214, 292, 224), (255, 257, 307, 306), (230, 235, 299, 298), (270, 267, 312, 313), (280, 283, 318, 316), (252, 245, 303, 305), (259, 265, 311, 308), (222, 227, 297, 295), (278, 271, 314, 315), (221, 215, 293, 294), (192, 193, 288, 282), (236, 233, 244, 300), (271, 239, 238, 314), (214, 205, 291, 292), (205, 194, 289, 291), (245, 237, 301, 303), (216, 222, 295, 277), (248, 259, 308, 249), (194, 195, 217, 289), (237, 201, 200, 301), (272, 285, 319, 273), (215, 208, 268, 293), (246, 255, 306, 304), (223, 230, 298, 296), (267, 260, 309, 312), (274, 280, 316, 286), (240, 246, 304, 256), (210, 223, 296, 211), (260, 207, 206, 309), (164, 168, 219, 305), (51, 50, 278, 281), (32, 31, 210, 212), (186, 182, 276, 273), (91, 90, 246, 240), (141, 137, 279, 277), (111, 110, 267, 270), (34, 33, 202, 193), (177, 173, 310, 287), (133, 131, 217, 226), (104, 103, 225, 233), (150, 146, 296, 298), (25, 24, 259, 248), (169, 165, 306, 307), (183, 187, 251, 229), (27, 26, 247, 242), (156, 160, 303, 301), (49, 48, 239, 271), (178, 174, 311, 261), (42, 41, 197, 201), (109, 108, 207, 260), (84, 83, 283, 280), (102, 101, 214, 220), (184, 188, 317, 315), (142, 138, 213, 211), (161, 157, 256, 304), (100, 99, 194, 205), (175, 179, 313, 312), (134, 129, 288, 290), (93, 92, 234, 227), (147, 151, 244, 241), (170, 166, 249, 308), (40, 39, 215, 221), (107, 106, 243, 203), (162, 158, 266, 264), (86, 85, 274, 269), (176, 180, 314, 238), (29, 28, 235, 230), (148, 152, 200, 198), (47, 46, 218, 231), (167, 171, 309, 206), (20, 19, 285, 272), (95, 94, 222, 216), (189, 185, 316, 318), (139, 143, 224, 292), (22, 21, 275, 262), (38, 37, 196, 208), (130, 135, 291, 289), (105, 104, 233, 236), (153, 149, 297, 258), (88, 87, 263, 257), (31, 30, 223, 210), (140, 144, 294, 293), (45, 44, 245, 252), (159, 163, 204, 302), (97, 96, 209, 199), (181, 177, 287, 286), (43, 42, 201, 237), (154, 150, 298, 299), (168, 172, 232, 219), (82, 113, 250, 254), (190, 186, 273, 319), (145, 141, 277, 295), (112, 111, 270, 228)])
me_cylinder_004.polygons.foreach_set('material_index', [1, 1, 1, 1, 1, 1, 1, 1, 1, 1, 1, 1, 1, 1, 1, 1, 1, 1, 1, 1, 1, 1, 1, 1, 1, 1, 1, 1, 1, 1, 1, 1, 1, 1, 1, 1, 0, 0, 0, 0, 0, 0, 0, 0, 0, 0, 0, 0, 0, 0, 0, 0, 0, 0, 0, 0, 0, 0, 0, 0, 0, 0, 0, 0, 0, 0, 0, 0, 0, 0, 0, 0, 0, 0, 0, 0, 0, 0, 0, 0, 0, 0, 0, 0, 0, 0, 0, 0, 0, 0, 0, 0, 0, 0, 0, 0, 0, 0, 0, 0, 0, 0, 0, 0, 0, 0, 0, 0, 0, 0, 0, 0, 0, 0, 0, 0, 0, 0, 0, 0, 0, 0, 0, 0, 0, 0, 0, 0, 0, 0, 0, 0, 0, 0, 0, 0, 0, 0, 0, 0, 0, 0, 0, 0, 0, 0, 0, 0, 0, 0, 0, 0, 0, 0, 0, 0, 0, 0, 0, 0, 0, 0, 0, 0, 0, 0, 0, 0, 0, 0, 0, 0, 0, 0, 0, 0, 0, 0, 0, 0, 0, 0, 0, 0, 0, 0, 0, 0, 0, 0, 0, 0, 0, 0, 0, 0, 0, 0, 0, 0, 0, 0, 0, 0, 0, 0, 0, 0, 0, 0, 0, 0, 0, 0, 0, 0, 0, 0, 0, 0, 0, 0, 0, 0, 0, 0, 0, 0, 0, 0, 0, 0, 0, 0, 0, 0, 0, 0, 0, 0, 0, 0, 0, 0, 0, 0, 0, 0, 0, 0, 0, 0, 0, 0, 0, 0, 0, 0, 0, 0])
me_cylinder_004.materials.append(mat_inner_3)
me_cylinder_004.materials.append(mat_inner_4)
me_cylinder_004.use_remesh_preserve_volume = False
me_cylinder_004.use_remesh_preserve_attributes = False
me_cylinder_004.use_mirror_vertex_groups = False
me_cylinder_004.update()
me_cylinder_001 = bpy.data.meshes.new('Cylinder.001')
me_cylinder_001.from_pydata([(-9.26, -9.71, 1.921), (-9.147, -9.721, 1.921), (-9.038, -9.754, 1.921), (-8.937, -9.808, 1.921), (-8.849, -9.88, 1.921), (-8.777, -9.968, 1.921), (-8.723, -10.07, 1.921), (-8.69, -10.18, 1.921), (-8.679, -10.29, 1.921), (-8.69, -10.4, 1.921), (-8.723, -10.51, 1.921), (-8.777, -10.61, 1.921), (-8.849, -10.7, 1.921), (-8.937, -10.77, 1.921), (-9.038, -10.83, 1.921), (-9.147, -10.86, 1.921), (-9.26, -10.87, 1.921), (-9.373, -10.86, 1.921), (-9.482, -10.83, 1.921), (-9.583, -10.77, 1.921), (-9.671, -10.7, 1.921), (-9.743, -10.61, 1.921), (-9.797, -10.51, 1.921), (-9.83, -10.4, 1.921), (-9.841, -10.29, 1.921), (-9.83, -10.18, 1.921), (-9.797, -10.07, 1.921), (-9.743, -9.968, 1.921), (-9.671, -9.88, 1.921), (-9.583, -9.808, 1.921), (-9.482, -9.754, 1.921), (-9.373, -9.721, 1.921), (-9.26, -9.71, 1.921), (-9.147, -9.721, 1.921), (-9.038, -9.754, 1.921), (-8.937, -9.808, 1.921), (-8.849, -9.88, 1.921), (-8.777, -9.968, 1.921), (-8.723, -10.07, 1.921), (-8.69, -10.18, 1.921), (-8.679, -10.29, 1.921), (-8.69, -10.4, 1.921), (-8.723, -10.51, 1.921), (-8.777, -10.61, 1.921), (-8.849, -10.7, 1.921), (-8.937, -10.77, 1.921), (-9.038, -10.83, 1.921), (-9.147, -10.86, 1.921), (-9.26, -10.87, 1.921), (-9.373, -10.86, 1.921), (-9.482, -10.83, 1.921), (-9.583, -10.77, 1.921), (-9.671, -10.7, 1.921), (-9.743, -10.61, 1.921), (-9.797, -10.51, 1.921), (-9.83, -10.4, 1.921), (-9.841, -10.29, 1.921), (-9.83, -10.18, 1.921), (-9.797, -10.07, 1.921), (-9.743, -9.968, 1.921), (-9.671, -9.88, 1.921), (-9.583, -9.808, 1.921), (-9.482, -9.754, 1.921), (-9.373, -9.721, 1.921), (-8.291, -5.417, 1.961), (-9.26, -5.321, 1.961), (-7.358, -5.699, 1.961), (-6.499, -6.159, 1.961), (-5.746, -6.777, 1.961), (-5.128, -7.53, 1.961), (-4.669, -8.389, 1.961), (-4.386, -9.321, 1.961), (-4.291, -10.29, 1.961), (-4.386, -11.26, 1.961), (-4.669, -12.19, 1.961), (-5.128, -13.05, 1.961), (-5.746, -13.8, 1.961), (-6.499, -14.42, 1.961), (-7.358, -14.88, 1.961), (-8.291, -15.16, 1.961), (-9.26, -15.26, 1.961), (-10.23, -15.16, 1.961), (-11.16, -14.88, 1.961), (-12.02, -14.42, 1.961), (-12.77, -13.8, 1.961), (-13.39, -13.05, 1.961), (-13.85, -12.19, 1.961), (-14.13, -11.26, 1.961), (-14.23, -10.29, 1.961), (-14.13, -9.321, 1.961), (-13.85, -8.389, 1.961), (-13.39, -7.53, 1.961), (-12.77, -6.777, 1.961), (-12.02, -6.159, 1.961), (-11.16, -5.699, 1.961), (-10.23, -5.417, 1.961)], [(1, 0), (2, 1), (3, 2), (4, 3), (5, 4), (6, 5), (7, 6), (8, 7), (9, 8), (10, 9), (11, 10), (12, 11), (13, 12), (14, 13), (15, 14), (16, 15), (17, 16), (18, 17), (19, 18), (20, 19), (21, 20), (22, 21), (23, 22), (24, 23), (25, 24), (26, 25), (27, 26), (28, 27), (29, 28), (30, 29), (31, 30), (0, 31)], [(32, 63, 95, 65), (64, 65, 95, 94, 93, 92, 91, 90, 89, 88, 87, 86, 85, 84, 83, 82, 81, 80, 79, 78, 77, 76, 75, 74, 73, 72, 71, 70, 69, 68, 67, 66), (53, 52, 84, 85), (42, 41, 73, 74), (56, 55, 87, 88), (34, 33, 64, 66), (45, 44, 76, 77), (59, 58, 90, 91), (37, 36, 68, 69), (48, 47, 79, 80), (62, 61, 93, 94), (51, 50, 82, 83), (33, 32, 65, 64), (40, 39, 71, 72), (54, 53, 85, 86), (43, 42, 74, 75), (57, 56, 88, 89), (35, 34, 66, 67), (46, 45, 77, 78), (60, 59, 91, 92), (49, 48, 80, 81), (38, 37, 69, 70), (63, 62, 94, 95), (52, 51, 83, 84), (41, 40, 72, 73), (55, 54, 86, 87), (44, 43, 75, 76), (58, 57, 89, 90), (36, 35, 67, 68), (47, 46, 78, 79), (61, 60, 92, 93), (50, 49, 81, 82), (39, 38, 70, 71)])
me_cylinder_001.polygons.foreach_set('material_index', [1, 1, 1, 1, 1, 1, 1, 1, 1, 1, 1, 1, 1, 1, 1, 1, 1, 1, 1, 1, 1, 1, 1, 1, 1, 1, 1, 1, 1, 1, 1, 1, 1])
_uv = me_cylinder_001.uv_layers.new(name='UVMap')
_uv.uv.foreach_set('vector', [0.4628, 0.4546, 0.4546, 0.4628, 0.1117, 0.1813, 0.1813, 0.1117, 0.8883, 0.8187, 0.8187, 0.8883, 0.7368, 0.943, 0.6458, 0.9807, 0.5492, 0.9999, 0.4508, 0.9999, 0.3542, 0.9807, 0.2632, 0.943, 0.1813, 0.8883, 0.1117, 0.8187, 0.05699, 0.7368, 0.01931, 0.6458, 9.998e-05, 0.5492, 9.998e-05, 0.4508, 0.01931, 0.3542, 0.057, 0.2632, 0.1117, 0.1813, 0.1813, 0.1117, 0.2632, 0.05699, 0.3542, 0.01931, 0.4508, 9.998e-05, 0.5492, 0.0001007, 0.6458, 0.01931, 0.7368, 0.057, 0.8187, 0.1117, 0.8883, 0.1813, 0.943, 0.2632, 0.9807, 0.3542, 0.9999, 0.4508, 0.9999, 0.5492, 0.9807, 0.6458, 0.943, 0.7368, 0.483, 0.5562, 0.4942, 0.5584, 0.4508, 0.9999, 0.3542, 0.9807, 0.5562, 0.483, 0.5518, 0.4723, 0.943, 0.2632, 0.9807, 0.3542, 0.4546, 0.5372, 0.4628, 0.5454, 0.1813, 0.8883, 0.1117, 0.8187, 0.483, 0.4438, 0.4723, 0.4482, 0.2632, 0.05699, 0.3542, 0.01931, 0.5562, 0.517, 0.5584, 0.5058, 0.9999, 0.5492, 0.9807, 0.6458, 0.4416, 0.5058, 0.4438, 0.517, 0.01931, 0.6458, 0.0001006, 0.5492, 0.517, 0.4438, 0.5058, 0.4416, 0.5492, 0.0001005, 0.6458, 0.01931, 0.5372, 0.5454, 0.5454, 0.5372, 0.8883, 0.8187, 0.8187, 0.8883, 0.4482, 0.4723, 0.4438, 0.483, 0.01931, 0.3542, 0.05699, 0.2632, 0.5058, 0.5584, 0.517, 0.5562, 0.6458, 0.9807, 0.5492, 0.9999, 0.4723, 0.4482, 0.4628, 0.4546, 0.1813, 0.1117, 0.2632, 0.05699, 0.5454, 0.4628, 0.5372, 0.4546, 0.8187, 0.1117, 0.8883, 0.1813, 0.4723, 0.5518, 0.483, 0.5562, 0.3542, 0.9807, 0.2632, 0.943, 0.5584, 0.4942, 0.5562, 0.483, 0.9807, 0.3542, 0.9999, 0.4508, 0.4482, 0.5277, 0.4546, 0.5372, 0.1117, 0.8187, 0.05699, 0.7368, 0.4942, 0.4416, 0.483, 0.4438, 0.3542, 0.01931, 0.4508, 9.998e-05, 0.5518, 0.5277, 0.5562, 0.517, 0.9807, 0.6458, 0.943, 0.7368, 0.4416, 0.4942, 0.4416, 0.5058, 0.0001006, 0.5492, 9.998e-05, 0.4508, 0.5277, 0.5518, 0.5372, 0.5454, 0.8187, 0.8883, 0.7368, 0.943, 0.5277, 0.4482, 0.517, 0.4438, 0.6458, 0.01931, 0.7368, 0.05699, 0.4546, 0.4628, 0.4482, 0.4723, 0.05699, 0.2632, 0.1117, 0.1813, 0.4942, 0.5584, 0.5058, 0.5584, 0.5492, 0.9999, 0.4508, 0.9999, 0.5518, 0.4723, 0.5454, 0.4628, 0.8883, 0.1813, 0.943, 0.2632, 0.4628, 0.5454, 0.4723, 0.5518, 0.2632, 0.943, 0.1813, 0.8883, 0.5584, 0.5058, 0.5584, 0.4942, 0.9999, 0.4508, 0.9999, 0.5492, 0.4438, 0.517, 0.4482, 0.5277, 0.05699, 0.7368, 0.01931, 0.6458, 0.5058, 0.4416, 0.4942, 0.4416, 0.4508, 9.998e-05, 0.5492, 0.0001005, 0.5454, 0.5372, 0.5518, 0.5277, 0.943, 0.7368, 0.8883, 0.8187, 0.4438, 0.483, 0.4416, 0.4942, 9.998e-05, 0.4508, 0.01931, 0.3542, 0.517, 0.5562, 0.5277, 0.5518, 0.7368, 0.943, 0.6458, 0.9807, 0.5372, 0.4546, 0.5277, 0.4482, 0.7368, 0.05699, 0.8187, 0.1117])
me_cylinder_001.materials.append(mat_wobble_base)
me_cylinder_001.materials.append(mat_wobble_top)
me_cylinder_001.use_remesh_preserve_volume = False
me_cylinder_001.use_remesh_preserve_attributes = False
me_cylinder_001.use_mirror_vertex_groups = False
me_cylinder_001.update()
me_cylinder = bpy.data.meshes.new('Cylinder')
me_cylinder.from_pydata([(-9.26, -9.71, -0.07872), (-9.26, -9.71, 1.921), (-9.147, -9.721, -0.07872), (-9.147, -9.721, 1.921), (-9.038, -9.754, -0.07872), (-9.038, -9.754, 1.921), (-8.937, -9.808, -0.07872), (-8.937, -9.808, 1.921), (-8.849, -9.88, -0.07872), (-8.849, -9.88, 1.921), (-8.777, -9.968, -0.07872), (-8.777, -9.968, 1.921), (-8.723, -10.07, -0.07872), (-8.723, -10.07, 1.921), (-8.69, -10.18, -0.07872), (-8.69, -10.18, 1.921), (-8.679, -10.29, -0.07872), (-8.679, -10.29, 1.921), (-8.69, -10.4, -0.07872), (-8.69, -10.4, 1.921), (-8.723, -10.51, -0.07872), (-8.723, -10.51, 1.921), (-8.777, -10.61, -0.07872), (-8.777, -10.61, 1.921), (-8.849, -10.7, -0.07872), (-8.849, -10.7, 1.921), (-8.937, -10.77, -0.07872), (-8.937, -10.77, 1.921), (-9.038, -10.83, -0.07872), (-9.038, -10.83, 1.921), (-9.147, -10.86, -0.07872), (-9.147, -10.86, 1.921), (-9.26, -10.87, -0.07872), (-9.26, -10.87, 1.921), (-9.373, -10.86, -0.07872), (-9.373, -10.86, 1.921), (-9.482, -10.83, -0.07872), (-9.482, -10.83, 1.921), (-9.583, -10.77, -0.07872), (-9.583, -10.77, 1.921), (-9.671, -10.7, -0.07872), (-9.671, -10.7, 1.921), (-9.743, -10.61, -0.07872), (-9.743, -10.61, 1.921), (-9.797, -10.51, -0.07872), (-9.797, -10.51, 1.921), (-9.83, -10.4, -0.07872), (-9.83, -10.4, 1.921), (-9.841, -10.29, -0.07872), (-9.841, -10.29, 1.921), (-9.83, -10.18, -0.07872), (-9.83, -10.18, 1.921), (-9.797, -10.07, -0.07872), (-9.797, -10.07, 1.921), (-9.743, -9.968, -0.07872), (-9.743, -9.968, 1.921), (-9.671, -9.88, -0.07872), (-9.671, -9.88, 1.921), (-9.583, -9.808, -0.07872), (-9.583, -9.808, 1.921), (-9.482, -9.754, -0.07872), (-9.482, -9.754, 1.921), (-9.373, -9.721, -0.07872), (-9.373, -9.721, 1.921)], [], [(0, 1, 3, 2), (2, 3, 5, 4), (4, 5, 7, 6), (6, 7, 9, 8), (8, 9, 11, 10), (10, 11, 13, 12), (12, 13, 15, 14), (14, 15, 17, 16), (16, 17, 19, 18), (18, 19, 21, 20), (20, 21, 23, 22), (22, 23, 25, 24), (24, 25, 27, 26), (26, 27, 29, 28), (28, 29, 31, 30), (30, 31, 33, 32), (32, 33, 35, 34), (34, 35, 37, 36), (36, 37, 39, 38), (38, 39, 41, 40), (40, 41, 43, 42), (42, 43, 45, 44), (44, 45, 47, 46), (46, 47, 49, 48), (48, 49, 51, 50), (50, 51, 53, 52), (52, 53, 55, 54), (54, 55, 57, 56), (56, 57, 59, 58), (58, 59, 61, 60), (62, 63, 1, 0), (60, 61, 63, 62), (0, 2, 4, 6, 8, 10, 12, 14, 16, 18, 20, 22, 24, 26, 28, 30, 32, 34, 36, 38, 40, 42, 44, 46, 48, 50, 52, 54, 56, 58, 60, 62)])
_uv = me_cylinder.uv_layers.new(name='UVMap')
_uv.uv.foreach_set('vector', [0.0, 0.0, 0.0, 0.0, 0.0, 0.0, 0.0, 0.0, 0.0, 0.0, 0.0, 0.0, 0.0, 0.0, 0.0, 0.0, 0.0, 0.0, 0.0, 0.0, 0.0, 0.0, 0.0, 0.0, 0.0, 0.0, 0.0, 0.0, 0.0, 0.0, 0.0, 0.0, 0.0, 0.0, 0.0, 0.0, 0.0, 0.0, 0.0, 0.0, 0.0, 0.0, 0.0, 0.0, 0.0, 0.0, 0.0, 0.0, 0.0, 0.0, 0.0, 0.0, 0.0, 0.0, 0.0, 0.0, 0.0, 0.0, 0.0, 0.0, 0.0, 0.0, 0.0, 0.0, 0.0, 0.0, 0.0, 0.0, 0.0, 0.0, 0.0, 0.0, 0.0, 0.0, 0.0, 0.0, 0.0, 0.0, 0.0, 0.0, 0.0, 0.0, 0.0, 0.0, 0.0, 0.0, 0.0, 0.0, 0.0, 0.0, 0.0, 0.0, 0.0, 0.0, 0.0, 0.0, 0.0, 0.0, 0.0, 0.0, 0.0, 0.0, 0.0, 0.0, 0.0, 0.0, 0.0, 0.0, 0.0, 0.0, 0.0, 0.0, 0.0, 0.0, 0.0, 0.0, 0.0, 0.0, 0.0, 0.0, 0.0, 0.0, 0.0, 0.0, 0.0, 0.0, 0.0, 0.0, 0.0, 0.0, 0.0, 0.0, 0.0, 0.0, 0.0, 0.0, 0.0, 0.0, 0.0, 0.0, 0.0, 0.0, 0.0, 0.0, 0.0, 0.0, 0.0, 0.0, 0.0, 0.0, 0.0, 0.0, 0.0, 0.0, 0.0, 0.0, 0.0, 0.0, 0.0, 0.0, 0.0, 0.0, 0.0, 0.0, 0.0, 0.0, 0.0, 0.0, 0.0, 0.0, 0.0, 0.0, 0.0, 0.0, 0.0, 0.0, 0.0, 0.0, 0.0, 0.0, 0.0, 0.0, 0.0, 0.0, 0.0, 0.0, 0.0, 0.0, 0.0, 0.0, 0.0, 0.0, 0.0, 0.0, 0.0, 0.0, 0.0, 0.0, 0.0, 0.0, 0.0, 0.0, 0.0, 0.0, 0.0, 0.0, 0.0, 0.0, 0.0, 0.0, 0.0, 0.0, 0.0, 0.0, 0.0, 0.0, 0.0, 0.0, 0.0, 0.0, 0.0, 0.0, 0.0, 0.0, 0.0, 0.0, 0.0, 0.0, 0.0, 0.0, 0.0, 0.0, 0.0, 0.0, 0.0, 0.0, 0.0, 0.0, 0.0, 0.0, 0.0, 0.0, 0.0, 0.0, 0.0, 0.0, 0.0, 0.0, 0.0, 0.0, 0.0, 0.0, 0.0, 0.0, 0.0, 0.0, 0.0, 0.0, 0.0, 0.0, 0.0, 0.0, 0.0, 0.0, 0.0, 0.0, 0.0, 0.0, 0.0, 0.0, 0.0, 0.0, 0.0, 0.0, 0.0, 0.0, 0.0, 0.0, 0.0, 0.0, 0.0, 0.0, 0.0, 0.0, 0.0, 0.0, 0.0, 0.0, 0.0, 0.0, 0.0, 0.0, 0.0, 0.0, 0.0, 0.0, 0.0, 0.0, 0.0, 0.0, 0.0, 0.0, 0.0, 0.0, 0.0, 0.0, 0.0, 0.0, 0.0, 0.0, 0.0, 0.0, 0.0, 0.0, 0.0, 0.0, 0.0, 0.0, 0.0, 0.0])
me_cylinder.materials.append(mat_wobble_base)
me_cylinder.materials.append(mat_wobble_top)
me_cylinder.use_remesh_preserve_volume = False
me_cylinder.use_remesh_preserve_attributes = False
me_cylinder.use_mirror_vertex_groups = False
me_cylinder.update()
arm_armature = bpy.data.armatures.new('Armature')  # bones are not reproduced

# ---- objects
ob_sun = bpy.data.objects.new('Sun', light_sun)
ob_cylinder = bpy.data.objects.new('Cylinder', me_cylinder_010)
ob_cylinder_002 = bpy.data.objects.new('Cylinder.002', me_cylinder_009)
ob_cylinder_001 = bpy.data.objects.new('Cylinder.001', me_cylinder_008)
ob_cylinder_003 = bpy.data.objects.new('Cylinder.003', me_cylinder_004)
ob_lamp = bpy.data.objects.new('Lamp', light_lamp)
ob_camera = bpy.data.objects.new('Camera', cam_camera)
ob_wobblearmature = bpy.data.objects.new('WobbleArmature', arm_armature)
ob_wobbletop = bpy.data.objects.new('WobbleTop', me_cylinder_001)
ob_wobblebase = bpy.data.objects.new('WobbleBase', me_cylinder)

# ---- transforms, parenting, visibility, modifiers, constraints
ob_sun.location = (2.064, -2.23, 0.3321)
ob_sun.rotation_euler = (0.2867, 0.2678, -0.01226)
ob_sun.lineart.crease_threshold = 0.0
ob_cylinder.location = (-0.003778, -0.001259, 0.1821)
ob_cylinder.scale = (0.2132, 0.2132, 0.2132)
ob_cylinder.lineart.crease_threshold = 0.0
ob_cylinder_002.location = (-0.004724, -0.002794, 0.1345)
ob_cylinder_002.scale = (0.3114, 0.3114, 0.3114)
ob_cylinder_002.lineart.crease_threshold = 0.0
ob_cylinder_001.location = (-0.004724, -0.005313, 0.08731)
ob_cylinder_001.scale = (0.434, 0.434, 0.434)
ob_cylinder_001.lineart.crease_threshold = 0.0
ob_cylinder_003.location = (-0.004724, -0.004898, 0.02683)
ob_cylinder_003.scale = (0.8998, 0.8998, 0.8998)
ob_cylinder_003.lineart.crease_threshold = 0.0
ob_lamp.location = (2.23, 0.6023, -1.835)
ob_lamp.rotation_euler = (0.6503, 0.05522, 1.866)
ob_lamp.lock_rotations_4d = False
ob_lamp.empty_display_type = 'ARROWS'
ob_lamp.color = (0.0, 0.0, 0.0, 0.0)
ob_lamp.lineart.crease_threshold = 0.0
ob_camera.location = (7.481, -6.508, 5.344)
ob_camera.rotation_euler = (1.109, 0.01082, 0.8149)
ob_camera.lock_rotations_4d = False
ob_camera.empty_display_type = 'ARROWS'
ob_camera.color = (0.0, 0.0, 0.0, 0.0)
ob_camera.display_type = 'WIRE'
ob_camera.lineart.crease_threshold = 0.0
ob_wobblearmature.location = (-0.5176, -0.5723, 0.1034)
ob_wobblearmature.scale = (1.0, 1.0, 0.7138)
ob_wobblearmature.show_in_front = True
ob_wobblearmature.lineart.crease_threshold = 0.0
ob_wobbletop.parent = ob_wobblearmature
ob_wobbletop.matrix_parent_inverse = Matrix(((1.0, 0.0, 0.0, 0.5176), (0.0, 1.0, 0.0, 0.5723), (0.0, 0.0, 1.0, -0.1034), (0.0, 0.0, 0.0, 1.0)))
ob_wobbletop.location = (-0.003778, -0.001259, 0.1821)
ob_wobbletop.scale = (0.05549, 0.05549, 1.0)
ob_wobbletop.lineart.crease_threshold = 0.0
_vg = ob_wobbletop.vertex_groups.new(name='Wobble_Top')
for _i, _w in zip([0, 1, 2, 3, 4, 5, 6, 7, 8, 9, 10, 11, 12, 13, 14, 15, 16, 17, 18, 19, 20, 21, 22, 23, 24, 25, 26, 27, 28, 29, 30, 31, 32, 33, 34, 35, 36, 37, 38, 39, 40, 41, 42, 43, 44, 45, 46, 47, 48, 49, 50, 51, 52, 53, 54, 55, 56, 57, 58, 59, 60, 61, 62, 63, 64, 65, 66, 67, 68, 69, 70, 71, 72, 73, 74, 75, 76, 77, 78, 79, 80, 81, 82, 83, 84, 85, 86, 87, 88, 89, 90, 91, 92, 93, 94, 95], [0.3495, 0.3455, 0.3427, 0.341, 0.3404, 0.341, 0.3426, 0.3454, 0.3494, 0.3546, 0.361, 0.3687, 0.3778, 0.3855, 0.392, 0.3974, 0.4018, 0.4051, 0.4074, 0.4088, 0.4093, 0.4088, 0.4074, 0.4051, 0.4017, 0.3974, 0.392, 0.3855, 0.3777, 0.3687, 0.361, 0.3546, 0.3495, 0.3455, 0.3427, 0.341, 0.3404, 0.341, 0.3426, 0.3454, 0.3494, 0.3546, 0.361, 0.3687, 0.3778, 0.3855, 0.392, 0.3974, 0.4018, 0.4051, 0.4074, 0.4088, 0.4093, 0.4088, 0.4074, 0.4051, 0.4017, 0.3974, 0.392, 0.3855, 0.3777, 0.3687, 0.361, 0.3546, 0.8976, 0.8557, 0.8883, 0.8882, 0.8884, 0.8978, 0.8733, 0.8577, 0.8429, 0.8353, 0.7957, 0.7621, 0.726, 0.6957, 0.6707, 0.6503, 0.6341, 0.6219, 0.6133, 0.6081, 0.6063, 0.6079, 0.6127, 0.621, 0.6329, 0.6488, 0.6688, 0.6935, 0.7233, 0.759, 0.7873, 0.8214]): _vg.add([_i], _w, 'REPLACE')
_vg = ob_wobbletop.vertex_groups.new(name='Wobble_Base')
_vg.add([0, 1, 2, 3, 4, 5, 6, 7, 8, 9, 10, 11, 12, 13, 14, 15, 16, 17, 18, 19, 20, 21, 22, 23, 24, 25, 26, 27, 28, 29, 30, 31], 1.0, 'REPLACE')
_m = ob_wobbletop.modifiers.new('Mirror', 'MIRROR')
_m.use_axis = (False, False, False)
_m = ob_wobbletop.modifiers.new('Armature', 'ARMATURE')
_m.object = ob_wobblearmature
ob_wobblebase.parent = ob_wobblearmature
ob_wobblebase.matrix_parent_inverse = Matrix(((1.0, 0.0, 0.0, 0.5176), (0.0, 1.0, 0.0, 0.5723), (0.0, 0.0, 1.0, -0.1034), (0.0, 0.0, 0.0, 1.0)))
ob_wobblebase.location = (-0.003778, -0.001259, 0.1821)
ob_wobblebase.scale = (0.05549, 0.05549, 1.0)
ob_wobblebase.lineart.crease_threshold = 0.0
_vg = ob_wobblebase.vertex_groups.new(name='Wobble_Top')
_vg = ob_wobblebase.vertex_groups.new(name='Wobble_Base')
_vg.add([0, 1, 2, 3, 4, 5, 6, 7, 8, 9, 10, 11, 12, 13, 14, 15, 16, 17, 18, 19, 20, 21, 22, 23, 24, 25, 26, 27, 28, 29, 30, 31, 32, 33, 34, 35, 36, 37, 38, 39, 40, 41, 42, 43, 44, 45, 46, 47, 48, 49, 50, 51, 52, 53, 54, 55, 56, 57, 58, 59, 60, 61, 62, 63], 1.0, 'REPLACE')
_m = ob_wobblebase.modifiers.new('Mirror', 'MIRROR')
_m.use_axis = (False, False, False)
_m = ob_wobblebase.modifiers.new('Armature', 'ARMATURE')
_m.object = ob_wobblearmature

# ---- collection membership
col_collection_1.objects.link(ob_sun)
col_collection_1.objects.link(ob_cylinder)
col_collection_1.objects.link(ob_cylinder_002)
col_collection_1.objects.link(ob_cylinder_001)
col_collection_1.objects.link(ob_cylinder_003)
col_collection_1.objects.link(ob_lamp)
col_collection_1.objects.link(ob_camera)
col_collection_5.objects.link(ob_wobblearmature)
col_collection_5.objects.link(ob_wobbletop)
col_collection_5.objects.link(ob_wobblebase)

# ---- scene / render settings (as saved in the file)
scene.camera = ob_camera
scene.frame_start = 1; scene.frame_end = 250; scene.frame_set(63)
scene.render.engine = 'BLENDER_EEVEE_NEXT'
scene.render.resolution_percentage = 50
scene.render.dither_intensity = 0.0
scene.cycles.use_denoising = False
scene.cycles.samples = 10
scene.cycles.sampling_pattern = 'TABULATED_SOBOL'
scene.cycles.light_sampling_threshold = 0.0
scene.cycles.use_adaptive_sampling = False
scene.cycles.use_light_tree = False
scene.cycles.blur_glossy = 0.0
scene.cycles.pixel_filter_type = 'GAUSSIAN'
scene.cycles.sample_clamp_indirect = 0.0
scene.view_settings.view_transform = 'Standard'
bpy.context.view_layer.update()
